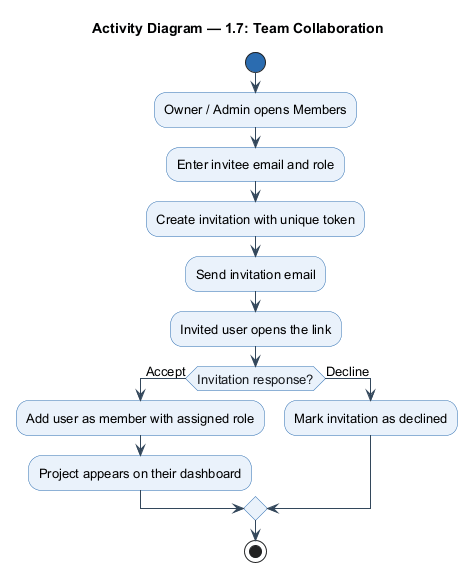

The diagram above was rendered by PlantUML. Its source (embedded in the PNG):
@startuml
!include _style_act.iuml
title Activity Diagram — 1.7: Team Collaboration
start
:Owner / Admin opens Members;
:Enter invitee email and role;
:Create invitation with unique token;
:Send invitation email;
:Invited user opens the link;
if (Invitation response?) then (Accept)
  :Add user as member with assigned role;
  :Project appears on their dashboard;
else (Decline)
  :Mark invitation as declined;
endif
stop
@enduml